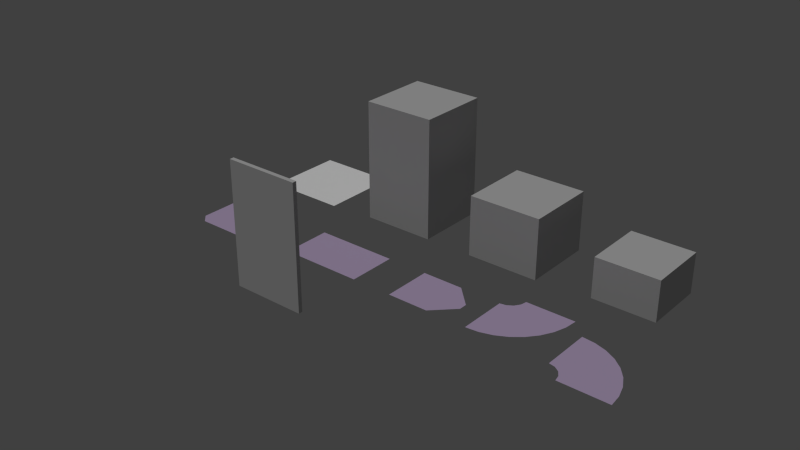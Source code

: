 # Source: tiles.blend  (saved by Blender 2.71.0; exported with 4.5.12 LTS)
import bpy
from mathutils import Matrix  # noqa: F401  (used for matrix-valued properties, if any)

bpy.ops.wm.read_factory_settings(use_empty=True)
scene = bpy.context.scene
scene.name = 'Scene'

# ---- collections
col_collection_1 = bpy.data.collections.new('Collection 1'); scene.collection.children.link(col_collection_1)

# ---- materials (node trees are filled in below, after node groups)
mat_block = bpy.data.materials.new('Block')
mat_block.alpha_threshold = 0.0
mat_block.use_transparent_shadow = False
mat_block.diffuse_color = (0.6038, 0.6038, 0.6038, 1.0)
mat_block.roughness = 0.5
mat_block.specular_intensity = 0.0
mat_block.line_color = (0.0, 0.0, 0.0, 1.0)
mat_path = bpy.data.materials.new('Path')
mat_path.alpha_threshold = 0.0
mat_path.use_transparent_shadow = False
mat_path.diffuse_color = (0.5657, 0.4473, 0.6619, 1.0)
mat_path.roughness = 0.5
mat_path.specular_intensity = 0.0
mat_path.line_color = (0.0, 0.0, 0.0, 1.0)
mat_floor = bpy.data.materials.new('Floor')
mat_floor.alpha_threshold = 0.0
mat_floor.use_transparent_shadow = False
mat_floor.diffuse_color = (1.0, 1.0, 1.0, 1.0)
mat_floor.roughness = 0.5
mat_floor.line_color = (0.0, 0.0, 0.0, 1.0)

# ---- material node trees

# ---- world
world_world = bpy.data.worlds.new('World'); scene.world = world_world
world_world.color = (0.05088, 0.05088, 0.05088)
world_world.use_sun_shadow = False
world_world.sun_shadow_jitter_overblur = 0.0
world_world.cycles.sampling_method = 'MANUAL'
world_world.cycles.sample_map_resolution = 256

# ---- lights
light_sun = bpy.data.lights.new('Sun', 'SUN')
light_sun.transmission_factor = 0.0
light_sun.angle = 0.1993
light_sun.energy = 1.0
light_sun.shadow_buffer_clip_start = 0.5
light_sun.shadow_soft_size = 0.1
light_sun.shadow_cascade_max_distance = 1000.0
light_sun.cycles.use_multiple_importance_sampling = False

# ---- meshes
me_plane_002 = bpy.data.meshes.new('Plane.002')
me_plane_002.from_pydata([(1.0, -1.0, 0.0), (1.0, 1.0, 0.0), (-0.9, 0.8, 0.0), (-0.9, 0.9, 0.0), (0.9, 0.9, 0.0), (0.9, 0.8, 0.0), (-0.9, 0.8, 3.0), (-0.9, 0.9, 3.0), (0.9, 0.9, 3.0), (0.9, 0.8, 3.0)], [(0, 1)], [(6, 7, 3, 2), (7, 8, 4, 3), (8, 9, 5, 4), (9, 6, 2, 5), (9, 8, 7, 6)])
me_plane_002.materials.append(mat_block)
me_plane_002.use_remesh_preserve_volume = False
me_plane_002.use_remesh_preserve_attributes = False
me_plane_002.use_mirror_vertex_groups = False
me_plane_002.update()
me_plane_013 = bpy.data.meshes.new('Plane.013')
me_plane_013.from_pydata([(-1.0, 0.6, 0.15), (-0.6879, 0.5693, 0.15), (-0.3877, 0.4782, 0.15), (-0.1111, 0.3304, 0.15), (0.1314, 0.1314, 0.15), (0.3304, -0.1111, 0.15), (0.4782, -0.3877, 0.15), (0.5693, -0.6879, 0.15), (0.6, -1.0, 0.15), (-1.0, -0.6, 0.15), (-0.8469, -0.6304, 0.15), (-0.7172, -0.7172, 0.15), (-0.6304, -0.8469, 0.15), (-0.6, -1.0, 0.15)], [], [(13, 8, 7, 6, 5, 4, 3, 2, 1, 0, 9, 10, 11, 12)])
me_plane_013.materials.append(mat_path)
me_plane_013.use_remesh_preserve_volume = False
me_plane_013.use_remesh_preserve_attributes = False
me_plane_013.use_mirror_vertex_groups = False
me_plane_013.update()
me_plane_012 = bpy.data.meshes.new('Plane.012')
me_plane_012.from_pydata([(-1.0, -0.6, 0.15), (-0.6879, -0.5693, 0.15), (-0.3877, -0.4782, 0.15), (-0.1111, -0.3304, 0.15), (0.1314, -0.1314, 0.15), (0.3304, 0.1111, 0.15), (0.4782, 0.3877, 0.15), (0.5693, 0.6879, 0.15), (0.6, 1.0, 0.15), (-1.0, 0.6, 0.15), (-0.8469, 0.6304, 0.15), (-0.7172, 0.7172, 0.15), (-0.6304, 0.8469, 0.15), (-0.6, 1.0, 0.15)], [], [(13, 12, 11, 10, 9, 0, 1, 2, 3, 4, 5, 6, 7, 8)])
me_plane_012.materials.append(mat_path)
me_plane_012.use_remesh_preserve_volume = False
me_plane_012.use_remesh_preserve_attributes = False
me_plane_012.use_mirror_vertex_groups = False
me_plane_012.update()
me_plane_011 = bpy.data.meshes.new('Plane.011')
me_plane_011.from_pydata([(-1.0, 0.6, 0.15), (-1.0, -0.6, 0.15), (-1.192e-07, 0.6, 0.15), (0.0, -0.6, 0.15), (0.5, 0.1, 0.15), (0.5, -0.1, 0.15)], [], [(0, 1, 3, 2), (2, 3, 5, 4)])
me_plane_011.materials.append(mat_path)
me_plane_011.use_remesh_preserve_volume = False
me_plane_011.use_remesh_preserve_attributes = False
me_plane_011.use_mirror_vertex_groups = False
me_plane_011.update()
me_plane_010 = bpy.data.meshes.new('Plane.010')
me_plane_010.from_pydata([(-1.0, 0.6, 0.15), (-1.0, -0.6, 0.15), (1.0, 0.6, 0.15), (1.0, -0.6, 0.15)], [], [(0, 1, 3, 2)])
me_plane_010.materials.append(mat_path)
me_plane_010.use_remesh_preserve_volume = False
me_plane_010.use_remesh_preserve_attributes = False
me_plane_010.use_mirror_vertex_groups = False
me_plane_010.update()
me_plane_009 = bpy.data.meshes.new('Plane.009')
me_plane_009.from_pydata([(0.8, 0.6, 0.15), (0.8, -0.6, 0.15), (1.0, 0.6, 0.15), (1.0, -0.6, 0.15), (0.6, 0.8, 0.15), (0.6, -0.8, 0.15), (-0.6, 0.8, 0.15), (-0.6, -0.8, 0.15), (-0.8, 0.6, 0.15), (-0.8, -0.6, 0.15)], [], [(0, 1, 3, 2), (1, 0, 4, 5), (5, 4, 6, 7), (7, 6, 8, 9)])
me_plane_009.materials.append(mat_path)
me_plane_009.use_remesh_preserve_volume = False
me_plane_009.use_remesh_preserve_attributes = False
me_plane_009.use_mirror_vertex_groups = False
me_plane_009.update()
me_cube_001 = bpy.data.meshes.new('Cube.001')
me_cube_001.from_pydata([(-0.7707, -0.7707, 0.0), (-0.7707, 0.7707, 0.0), (0.7707, 0.7707, 0.0), (0.7707, -0.7707, 0.0), (-0.7707, -0.7707, 1.0), (-0.7707, 0.7707, 1.0), (0.7707, 0.7707, 1.0), (0.7707, -0.7707, 1.0)], [], [(4, 5, 1, 0), (5, 6, 2, 1), (6, 7, 3, 2), (7, 4, 0, 3), (7, 6, 5, 4)])
me_cube_001.materials.append(mat_block)
me_cube_001.use_remesh_preserve_volume = False
me_cube_001.use_remesh_preserve_attributes = False
me_cube_001.use_mirror_vertex_groups = False
me_cube_001.update()
me_cube = bpy.data.meshes.new('Cube')
me_cube.from_pydata([(-0.9, -0.9, 0.0), (-0.9, 0.9, 0.0), (0.9, 0.9, 0.0), (0.9, -0.9, 0.0), (-0.9, -0.9, 1.5), (-0.9, 0.9, 1.5), (0.9, 0.9, 1.5), (0.9, -0.9, 1.5)], [], [(4, 5, 1, 0), (5, 6, 2, 1), (6, 7, 3, 2), (7, 4, 0, 3), (7, 6, 5, 4)])
me_cube.materials.append(mat_block)
me_cube.use_remesh_preserve_volume = False
me_cube.use_remesh_preserve_attributes = False
me_cube.use_mirror_vertex_groups = False
me_cube.update()
me_plane_001 = bpy.data.meshes.new('Plane.001')
me_plane_001.from_pydata([(1.0, -1.0, 0.0), (1.0, 1.0, 0.0), (-0.9, -0.9, 0.0), (-0.9, 0.9, 0.0), (0.9, 0.9, 0.0), (0.9, -0.9, 0.0), (-0.9, -0.9, 3.0), (-0.9, 0.9, 3.0), (0.9, 0.9, 3.0), (0.9, -0.9, 3.0)], [(0, 1)], [(6, 7, 3, 2), (7, 8, 4, 3), (8, 9, 5, 4), (9, 6, 2, 5), (9, 8, 7, 6)])
me_plane_001.materials.append(mat_block)
me_plane_001.use_remesh_preserve_volume = False
me_plane_001.use_remesh_preserve_attributes = False
me_plane_001.use_mirror_vertex_groups = False
me_plane_001.update()
me_plane = bpy.data.meshes.new('Plane')
me_plane.from_pydata([(1.0, 1.0, 0.0), (1.0, -1.0, 0.0), (-1.0, 1.0, 0.0), (1.0, 1.0, 0.0), (1.0, -1.0, 0.0), (-1.0, -1.0, 0.0)], [(1, 3)], [(5, 4, 0, 2)])
me_plane.materials.append(mat_floor)
me_plane.use_remesh_preserve_volume = False
me_plane.use_remesh_preserve_attributes = False
me_plane.use_mirror_vertex_groups = False
me_plane.update()

# ---- objects
ob_blackboard = bpy.data.objects.new('blackboard', me_plane_002)
ob_sun = bpy.data.objects.new('Sun', light_sun)
ob_path_right = bpy.data.objects.new('path_right', me_plane_013)
ob_path_left = bpy.data.objects.new('path_left', me_plane_012)
ob_path_end = bpy.data.objects.new('path_end', me_plane_011)
ob_path_straight = bpy.data.objects.new('path_straight', me_plane_010)
ob_path_start = bpy.data.objects.new('path_start', me_plane_009)
ob_small_desk = bpy.data.objects.new('small_desk', me_cube_001)
ob_desk = bpy.data.objects.new('desk', me_cube)
ob_pillar = bpy.data.objects.new('pillar', me_plane_001)
ob_empty = bpy.data.objects.new('empty', me_plane)

# ---- transforms, parenting, visibility, modifiers, constraints
ob_blackboard.location = (0.0, 0.0, 0.0)
ob_blackboard.lineart.crease_threshold = 0.0
ob_sun.location = (-1.2, -2.272, 6.576)
ob_sun.rotation_euler = (0.3652, -0.07509, -0.2923)
ob_sun.lineart.crease_threshold = 0.0
ob_path_right.location = (7.0, 3.0, 0.0)
ob_path_right.lineart.crease_threshold = 0.0
ob_path_left.location = (5.0, 3.0, 0.0)
ob_path_left.lineart.crease_threshold = 0.0
ob_path_end.location = (3.0, 3.0, 0.0)
ob_path_end.lineart.crease_threshold = 0.0
ob_path_straight.location = (0.0, 3.0, 0.0)
ob_path_straight.lineart.crease_threshold = 0.0
ob_path_start.location = (-3.0, 3.0, 0.0)
ob_path_start.lineart.crease_threshold = 0.0
ob_small_desk.location = (6.0, 6.0, 0.0)
ob_small_desk.lineart.crease_threshold = 0.0
ob_desk.location = (3.0, 6.0, 0.0)
ob_desk.lineart.crease_threshold = 0.0
ob_pillar.location = (0.0, 6.0, 0.0)
ob_pillar.lineart.crease_threshold = 0.0
ob_empty.location = (-3.0, 6.0, 0.0)
ob_empty.lineart.crease_threshold = 0.0

# ---- collection membership
col_collection_1.objects.link(ob_blackboard)
col_collection_1.objects.link(ob_sun)
col_collection_1.objects.link(ob_path_right)
col_collection_1.objects.link(ob_path_left)
col_collection_1.objects.link(ob_path_end)
col_collection_1.objects.link(ob_path_straight)
col_collection_1.objects.link(ob_path_start)
col_collection_1.objects.link(ob_small_desk)
col_collection_1.objects.link(ob_desk)
col_collection_1.objects.link(ob_pillar)
col_collection_1.objects.link(ob_empty)

# ---- scene / render settings (as saved in the file)
scene.frame_start = 1; scene.frame_end = 250; scene.frame_set(1)
scene.render.engine = 'BLENDER_EEVEE_NEXT'
scene.render.resolution_percentage = 50
scene.render.dither_intensity = 0.0
scene.cycles.use_denoising = False
scene.cycles.samples = 10
scene.cycles.sampling_pattern = 'TABULATED_SOBOL'
scene.cycles.light_sampling_threshold = 0.0
scene.cycles.use_adaptive_sampling = False
scene.cycles.use_light_tree = False
scene.cycles.blur_glossy = 0.0
scene.cycles.volume_bounces = 1
scene.cycles.pixel_filter_type = 'GAUSSIAN'
scene.cycles.sample_clamp_indirect = 0.0
scene.view_settings.view_transform = 'Standard'
bpy.context.view_layer.update()

# ---- added for rendering (the .blend has no active camera): camera
cam_auto = bpy.data.cameras.new('AutoCamera')
cam_auto.lens = 50.0
cam_auto.sensor_width = 36.0
cam_auto.clip_end = 1000.0
ob_auto_camera = bpy.data.objects.new('AutoCamera', cam_auto)
scene.collection.objects.link(ob_auto_camera)
ob_auto_camera.location = (15.1297, -12.9956, 12.1637)
ob_auto_camera.rotation_euler = (1.09748, -7.21219e-08, 0.694738)
scene.camera = ob_auto_camera
bpy.context.view_layer.update()
